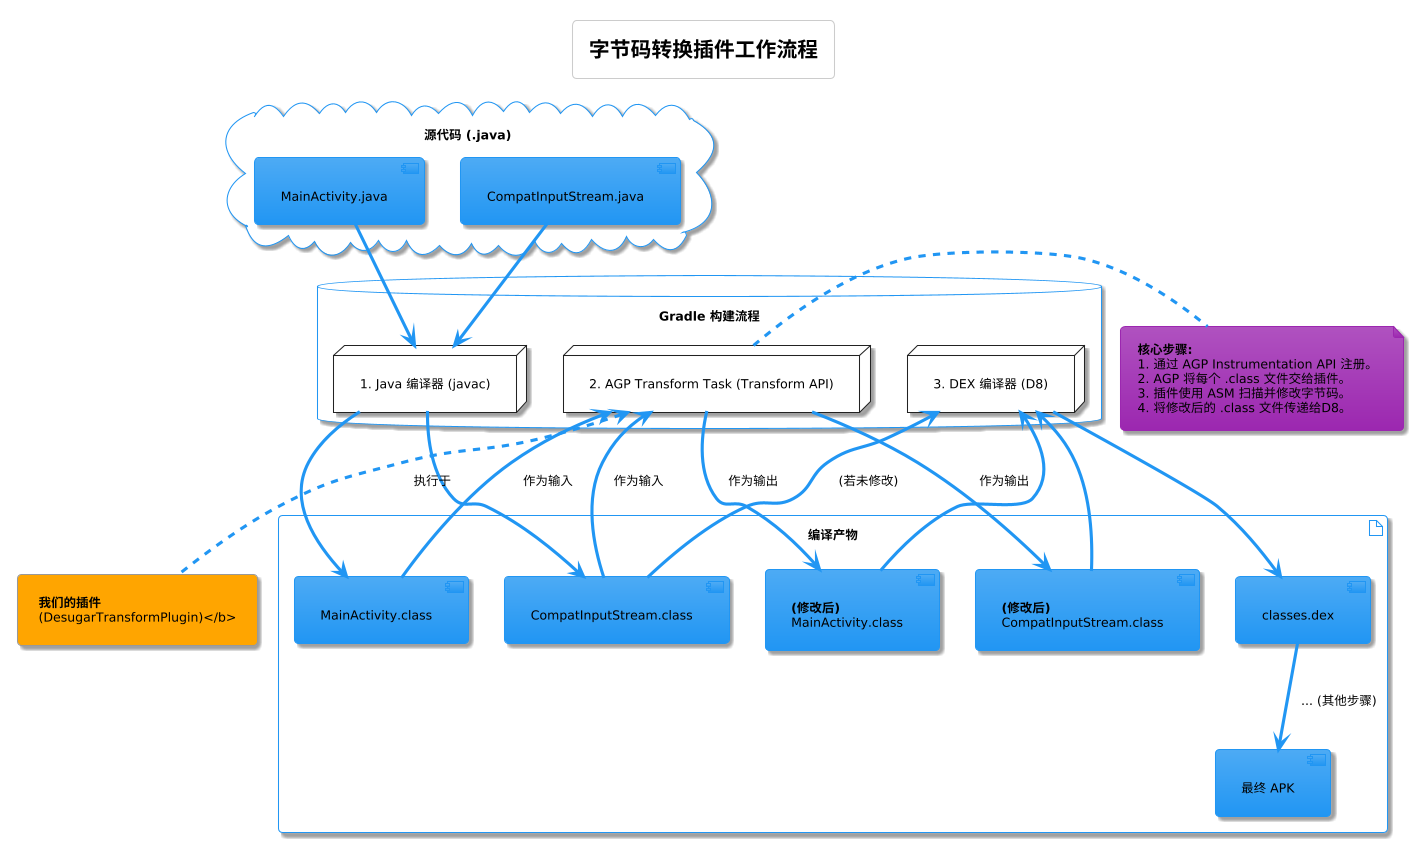

The diagram above was rendered by PlantUML. Its source (embedded in the PNG):
@startuml
!theme materia
skinparam defaultFontName "Roboto, sans-serif"
skinparam defaultFontColor #000000

title 字节码转换插件工作流程

cloud "源代码 (.java)" as Source {
  [MainActivity.java] as MainActivitySrc
  [CompatInputStream.java] as CompatSrc
}

database "Gradle 构建流程" as GradleProcess {
  node "1. Java 编译器 (javac)" as Javac
  node "2. AGP Transform Task (Transform API)" as Transform
  node "3. DEX 编译器 (D8)" as D8
}

agent "<b>我们的插件\n(DesugarTransformPlugin)</b>" as Plugin

artifact "编译产物" as Artifacts {
  [MainActivity.class] as MainActivityClass
  [CompatInputStream.class] as CompatClass
  [<b>(修改后)</b>\nMainActivity.class] as ModifiedMainClass
  [<b>(修改后)</b>\nCompatInputStream.class] as ModifiedCompatClass
  [classes.dex] as DexFile
  [最终 APK] as Apk
}

' 定义关系
MainActivitySrc --> Javac
CompatSrc --> Javac

Javac --> MainActivityClass
Javac --> CompatClass

MainActivityClass --> Transform : 作为输入
CompatClass --> Transform : 作为输入

' 插件是转换任务的一部分
Plugin .up.> Transform : 执行于

Transform --> ModifiedMainClass : 作为输出
Transform --> ModifiedCompatClass : 作为输出

ModifiedMainClass --> D8
ModifiedCompatClass --> D8
CompatClass --> D8 : (若未修改)

D8 --> DexFile
DexFile --> Apk : ... (其他步骤)

note right of Transform
  <b>核心步骤:</b>
  1. 通过 AGP Instrumentation API 注册。
  2. AGP 将每个 .class 文件交给插件。
  3. 插件使用 ASM 扫描并修改字节码。
  4. 将修改后的 .class 文件传递给D8。
end note

@enduml